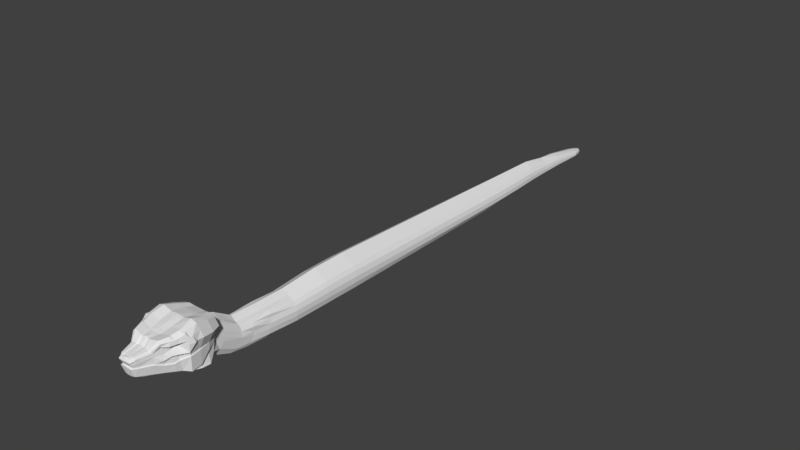 # Source: SnakeAttack.blend  (saved by Blender 2.77.0; exported with 4.5.12 LTS)
import bpy
from mathutils import Matrix  # noqa: F401  (used for matrix-valued properties, if any)

bpy.ops.wm.read_factory_settings(use_empty=True)
scene = bpy.context.scene
scene.name = 'Scene'

# ---- collections
col_collection_1 = bpy.data.collections.new('Collection 1'); scene.collection.children.link(col_collection_1)

# ---- materials (node trees are filled in below, after node groups)
mat_default = bpy.data.materials.new('Default')
mat_default.alpha_threshold = 0.0
mat_default.use_transparent_shadow = False
mat_default.roughness = 0.5

# ---- material node trees

# ---- world
world_world = bpy.data.worlds.new('World'); scene.world = world_world
world_world.color = (0.05088, 0.05088, 0.05088)
world_world.use_sun_shadow = False
world_world.sun_shadow_jitter_overblur = 0.0
world_world.cycles.sampling_method = 'MANUAL'

# ---- meshes
me_snake_01_lwo = bpy.data.meshes.new('snake_01.lwo')
me_snake_01_lwo.from_pydata([(0.076, -0.7064, 0.1889), (0.106, -0.7402, 0.1824), (0.076, -0.7121, 0.1659), (0.106, -0.7466, 0.1315), (0.124, -0.7151, 0.2729), (0.148, -0.7715, 0.2758), (0.106, -0.7342, 0.23), (0.126, -0.7847, 0.2158), (0.076, -0.6994, 0.2168), (-2.456e-07, 2.78, 0.01959), (0.02291, 2.763, 0.01966), (-2.461e-07, 2.785, 0.006689), (0.0245, 2.765, 0.006847), (-2.449e-07, 2.772, -0.005558), (0.02494, 2.754, -0.005357), (-2.361e-07, 2.671, -0.003667), (0.03097, 2.664, -0.003071), (6.054e-08, -0.7221, 0.3259), (6.579e-08, -0.7821, 0.3437), (0.03822, -0.7218, 0.3259), (0.04492, -0.7821, 0.3437), (0.04462, -0.7871, 0.09093), (7.13e-08, -0.8451, 0.1002), (6.623e-08, -0.7871, 0.09093), (0.04718, -0.8451, 0.1002), (0.134, -0.8451, 0.1002), (0.126, -0.7871, 0.09093), (7.243e-08, -0.8581, 0.3609), (0.04547, -0.8591, 0.3579), (7.864e-08, -0.9291, 0.3461), (0.0442, -0.9341, 0.3401), (8.061e-08, -0.9517, 0.3399), (0.04246, -0.9475, 0.3373), (0.1263, -0.7834, 0.3391), (0.1341, -0.8572, 0.3609), (0.1472, -0.8488, 0.3221), (0.1356, -0.7783, 0.3119), (0.1076, -0.725, 0.3218), (0.1135, -0.7214, 0.3042), (0.09024, -0.7861, 0.349), (0.06836, -0.7291, 0.3349), (0.09919, -0.8585, 0.3726), (0.1091, -0.9294, 0.352), (0.1064, -0.9435, 0.349), (0.07759, -0.6953, 0.2411), (-2.378e-07, 2.691, 0.04172), (0.02575, 2.69, 0.03607), (5.87e-08, -0.7011, 0.2922), (0.03469, -0.7032, 0.2752), (0.07728, -0.703, 0.2827), (0.1345, -0.8502, 0.2131), (0.1394, -0.8501, 0.2122), (0.16, -0.8406, 0.2844), (0.1266, -0.7882, 0.1762), (0.113, -0.7866, 0.1655), (0.1347, -0.8482, 0.1222), (0.1208, -0.8447, 0.1116), (0.1327, -0.9239, 0.3459), (0.1445, -0.9358, 0.3408), (0.1533, -0.9009, 0.3205), (0.1552, -0.9159, 0.3149), (0.1668, -0.8944, 0.2847), (0.1568, -0.878, 0.2847), (0.072, -0.6394, 0.1818), (0.076, -0.6464, 0.1539), (0.076, -0.6521, 0.1309), (0.078, -0.6846, 0.1025), (0.03462, -0.7251, 0.06393), (6.098e-08, -0.7271, 0.05593), (0.068, -0.7191, 0.07993), (0.06359, -0.6373, 0.2021), (5.346e-08, -0.6411, 0.2652), (0.03469, -0.6432, 0.2402), (0.05328, -0.647, 0.2277), (0.06841, -0.5307, 0.1237), (0.07454, -0.537, 0.09538), (0.07147, -0.5451, 0.07099), (0.06772, -0.5736, 0.04285), (5.083e-08, -0.6111, 0.01283), (0.03593, -0.6078, 0.01653), (0.05886, -0.6042, 0.02963), (0.06019, -0.5264, 0.1434), (0.02846, -0.5328, 0.1713), (4.398e-08, -0.5326, 0.197), (0.04846, -0.5345, 0.1648), (0.07454, -0.4505, 0.09194), (0.07867, -0.4486, 0.1209), (0.07433, -0.4546, 0.06658), (0.07043, -0.4783, 0.03434), (4.206e-08, -0.5107, -0.001184), (0.03737, -0.508, 0.00298), (0.06121, -0.5065, 0.01648), (0.06922, -0.4475, 0.141), (3.753e-08, -0.4589, 0.1933), (0.03273, -0.4581, 0.1676), (0.05573, -0.4588, 0.1609), (0.08572, -0.3455, 0.09194), (0.07867, -0.3336, 0.1209), (0.08548, -0.3546, 0.06158), (0.081, -0.3583, 0.02934), (2.982e-08, -0.3707, -0.001184), (0.04298, -0.368, 0.00298), (0.07039, -0.3605, 0.01448), (0.07891, -0.3325, 0.141), (2.687e-08, -0.337, 0.1907), (0.03731, -0.3345, 0.1655), (0.06354, -0.3331, 0.159), (0.04144, 2.688, 0.02647), (0.04619, 2.684, 0.01736), (0.04711, 2.673, 0.008704), (1.254e-08, -0.167, 0.1895), (0.03852, -0.166, 0.1629), (0.09327, -0.1671, 0.1182), (0.07992, -0.166, 0.1385), (1.202e-08, -0.1672, -0.00548), (0.04917, -0.1672, -0.001521), (0.1011, -0.1671, 0.05859), (0.1013, -0.1671, 0.0889), (0.0948, -0.1671, 0.02673), (-7.874e-09, 0.07298, 0.2076), (0.04293, 0.07297, 0.179), (0.08437, 0.07295, 0.1534), (0.09875, 0.07292, 0.1295), (0.05298, 0.07285, -0.001634), (-8.957e-09, 0.07285, -0.005883), (0.1074, 0.0729, 0.09708), (0.1073, 0.07289, 0.06367), (0.09896, 0.07288, 0.02816), (0.04451, 0.293, 0.1795), (-2.707e-08, 0.293, 0.2089), (0.08409, 0.2929, 0.1548), (0.09992, 0.2929, 0.13), (0.05451, 0.2929, -0.001977), (-2.819e-08, 0.2929, -0.006165), (0.1089, 0.2929, 0.09705), (0.1088, 0.2929, 0.0632), (0.09874, 0.2929, 0.02682), (-4.788e-08, 0.533, 0.1999), (0.04436, 0.533, 0.17), (0.0801, 0.5329, 0.1478), (0.09688, 0.5329, 0.1233), (0.05386, 0.5329, -0.002484), (-4.917e-08, 0.5329, -0.006374), (0.1057, 0.5329, 0.09151), (0.1058, 0.5329, 0.05899), (0.09417, 0.5329, 0.0236), (-7.408e-08, 0.833, 0.1886), (0.04416, 0.833, 0.1582), (0.07512, 0.833, 0.1389), (0.09309, 0.8329, 0.1148), (0.05306, 0.8329, -0.003117), (-7.54e-08, 0.8329, -0.006636), (0.1018, 0.8329, 0.08458), (0.102, 0.8329, 0.05374), (0.08844, 0.8329, 0.0196), (-9.702e-08, 1.093, 0.1788), (0.04399, 1.093, 0.1479), (0.07079, 1.093, 0.1313), (0.08979, 1.093, 0.1075), (0.05236, 1.093, -0.003666), (-9.813e-08, 1.093, -0.006862), (0.09844, 1.093, 0.07858), (0.09873, 1.093, 0.04917), (0.08346, 1.093, 0.01611), (-1.163e-07, 1.313, 0.1706), (0.04386, 1.313, 0.1392), (0.06713, 1.313, 0.1248), (0.087, 1.313, 0.1014), (0.05176, 1.313, -0.00413), (-1.174e-07, 1.313, -0.007054), (0.09558, 1.313, 0.07351), (0.09594, 1.313, 0.04531), (0.07923, 1.313, 0.01314), (-1.374e-07, 1.553, 0.1616), (0.0437, 1.553, 0.1298), (0.06313, 1.553, 0.1177), (0.08396, 1.553, 0.09461), (0.05111, 1.553, -0.004636), (-1.383e-07, 1.553, -0.007262), (0.09245, 1.553, 0.06798), (0.0929, 1.553, 0.0411), (0.0746, 1.553, 0.009918), (-1.55e-07, 1.753, 0.154), (0.0419, 1.753, 0.1219), (0.0575, 1.753, 0.1119), (0.07828, 1.753, 0.089), (0.0478, 1.754, -0.003288), (-1.558e-07, 1.753, -0.007436), (0.08639, 1.753, 0.06337), (0.08688, 1.753, 0.03759), (0.06547, 1.754, 0.008078), (-1.726e-07, 1.953, 0.1465), (0.03832, 1.953, 0.114), (0.04981, 1.953, 0.106), (0.06958, 1.953, 0.08338), (0.04339, 1.954, -0.003709), (-1.733e-07, 1.953, -0.00761), (0.07696, 1.953, 0.05876), (0.07746, 1.953, 0.03408), (0.05668, 1.954, 0.005448), (0.03354, 2.113, 0.1077), (-1.868e-07, 2.113, 0.1405), (0.04163, 2.113, 0.1013), (0.05945, 2.113, 0.0789), (0.03773, 2.114, -0.004046), (-1.873e-07, 2.113, -0.007749), (0.06589, 2.113, 0.05508), (0.06636, 2.113, 0.03127), (0.04733, 2.114, 0.003331), (-2.026e-07, 2.293, 0.1084), (0.02909, 2.293, 0.08819), (0.03418, 2.293, 0.08413), (0.05016, 2.293, 0.06463), (0.03249, 2.294, -0.004383), (-2.03e-07, 2.293, -0.007452), (0.05572, 2.293, 0.04444), (0.05616, 2.293, 0.02432), (0.03883, 2.294, 0.0003697), (-2.168e-07, 2.453, 0.08762), (0.02782, 2.453, 0.07772), (0.03103, 2.453, 0.07529), (0.04677, 2.453, 0.05718), (0.03095, 2.454, -0.004646), (-2.17e-07, 2.453, -0.007377), (0.05219, 2.453, 0.03874), (0.05257, 2.453, 0.0203), (0.0352, 2.454, -0.001768), (-0.0352, 2.454, -0.001768), (-0.03097, 2.664, -0.003071), (-0.03095, 2.454, -0.004646), (-0.106, -0.7402, 0.1824), (-0.076, -0.7121, 0.1659), (-0.106, -0.7466, 0.1315), (-0.076, -0.7064, 0.1889), (-0.148, -0.7715, 0.2758), (-0.106, -0.7342, 0.23), (-0.126, -0.7847, 0.2158), (-0.124, -0.7151, 0.2729), (-0.076, -0.6994, 0.2168), (-0.02291, 2.763, 0.01966), (-0.0245, 2.765, 0.006847), (-0.02494, 2.754, -0.005357), (-0.03097, 2.664, -0.003071), (-0.03822, -0.7218, 0.3259), (-0.04492, -0.7821, 0.3437), (-0.04718, -0.8451, 0.1002), (-0.04462, -0.7871, 0.09093), (-0.126, -0.7871, 0.09093), (-0.134, -0.8451, 0.1002), (-0.04547, -0.8591, 0.3579), (-0.0442, -0.9341, 0.3401), (-0.04246, -0.9475, 0.3373), (-0.1472, -0.8488, 0.3221), (-0.1263, -0.7834, 0.3391), (-0.1356, -0.7783, 0.3119), (-0.1341, -0.8572, 0.3609), (-0.1076, -0.725, 0.3218), (-0.1135, -0.7214, 0.3042), (-0.09024, -0.7861, 0.349), (-0.06836, -0.7291, 0.3349), (-0.09919, -0.8585, 0.3726), (-0.1091, -0.9294, 0.352), (-0.1064, -0.9435, 0.349), (-0.07759, -0.6953, 0.2411), (-0.02575, 2.69, 0.03607), (-0.03469, -0.7032, 0.2752), (-0.07728, -0.703, 0.2827), (-0.1345, -0.8502, 0.2131), (-0.1394, -0.8501, 0.2122), (-0.16, -0.8406, 0.2844), (-0.1266, -0.7882, 0.1762), (-0.113, -0.7866, 0.1655), (-0.1347, -0.8482, 0.1222), (-0.1208, -0.8447, 0.1116), (-0.1327, -0.9239, 0.3459), (-0.1445, -0.9358, 0.3408), (-0.1533, -0.9009, 0.3205), (-0.1552, -0.9159, 0.3149), (-0.1668, -0.8944, 0.2847), (-0.1568, -0.878, 0.2847), (-0.072, -0.6394, 0.1818), (-0.076, -0.6464, 0.1539), (-0.076, -0.6521, 0.1309), (-0.078, -0.6846, 0.1025), (-0.03462, -0.7251, 0.06393), (-0.068, -0.7191, 0.07993), (-0.06359, -0.6373, 0.2021), (-0.03469, -0.6432, 0.2402), (-0.05328, -0.647, 0.2277), (-0.06841, -0.5307, 0.1237), (-0.07454, -0.537, 0.09538), (-0.07147, -0.5451, 0.07099), (-0.06772, -0.5736, 0.04285), (-0.03593, -0.6078, 0.01653), (-0.05886, -0.6042, 0.02963), (-0.06019, -0.5264, 0.1434), (-0.02846, -0.5328, 0.1713), (-0.04846, -0.5345, 0.1648), (-0.07867, -0.4486, 0.1209), (-0.07454, -0.4505, 0.09194), (-0.07433, -0.4546, 0.06658), (-0.07043, -0.4783, 0.03434), (-0.03737, -0.508, 0.00298), (-0.06121, -0.5065, 0.01648), (-0.06922, -0.4475, 0.141), (-0.03273, -0.4581, 0.1676), (-0.05573, -0.4588, 0.1609), (-0.07867, -0.3336, 0.1209), (-0.08572, -0.3455, 0.09194), (-0.08548, -0.3546, 0.06158), (-0.081, -0.3583, 0.02934), (-0.04298, -0.368, 0.00298), (-0.07039, -0.3605, 0.01448), (-0.07891, -0.3325, 0.141), (-0.03731, -0.3345, 0.1655), (-0.06354, -0.3331, 0.159), (-0.04144, 2.688, 0.02647), (-0.04619, 2.684, 0.01736), (-0.04711, 2.673, 0.008704), (1.149e-08, -0.167, 0.1895), (-0.03852, -0.166, 0.1629), (-0.09327, -0.1671, 0.1182), (-0.07992, -0.166, 0.1385), (-0.04917, -0.1672, -0.001521), (-0.1011, -0.1671, 0.05859), (-0.1013, -0.1671, 0.0889), (-0.0948, -0.1671, 0.02673), (-1.006e-08, 0.07298, 0.2076), (-0.04293, 0.07297, 0.179), (-0.08437, 0.07295, 0.1534), (-0.09875, 0.07292, 0.1295), (-0.05298, 0.07285, -0.001634), (-0.1073, 0.07289, 0.06367), (-0.1074, 0.0729, 0.09708), (-0.09896, 0.07288, 0.02816), (-2.933e-08, 0.293, 0.2089), (-0.04451, 0.293, 0.1795), (-0.08409, 0.2929, 0.1548), (-0.09992, 0.2929, 0.13), (-0.05451, 0.2929, -0.001977), (-0.1089, 0.2929, 0.09705), (-0.1088, 0.2929, 0.0632), (-0.09874, 0.2929, 0.02682), (-0.04436, 0.533, 0.17), (-5.049e-08, 0.533, 0.1999), (-0.0801, 0.5329, 0.1478), (-0.09688, 0.5329, 0.1233), (-0.05386, 0.5329, -0.002484), (-0.1057, 0.5329, 0.09151), (-0.1058, 0.5329, 0.05899), (-0.09417, 0.5329, 0.0236), (-0.04416, 0.833, 0.1582), (-7.675e-08, 0.833, 0.1886), (-0.07512, 0.833, 0.1389), (-0.09309, 0.8329, 0.1148), (-0.05306, 0.8329, -0.003117), (-0.1018, 0.8329, 0.08458), (-0.102, 0.8329, 0.05374), (-0.08844, 0.8329, 0.0196), (-0.04399, 1.093, 0.1479), (-9.926e-08, 1.093, 0.1788), (-0.07079, 1.093, 0.1313), (-0.08979, 1.093, 0.1075), (-0.05236, 1.093, -0.003666), (-0.09844, 1.093, 0.07858), (-0.09873, 1.093, 0.04917), (-0.08346, 1.093, 0.01611), (-0.04386, 1.313, 0.1392), (-1.184e-07, 1.313, 0.1706), (-0.06713, 1.313, 0.1248), (-0.087, 1.313, 0.1014), (-0.05176, 1.313, -0.00413), (-0.09558, 1.313, 0.07351), (-0.09594, 1.313, 0.04531), (-0.07923, 1.313, 0.01314), (-0.0437, 1.553, 0.1298), (-1.393e-07, 1.553, 0.1616), (-0.06314, 1.553, 0.1177), (-0.08396, 1.553, 0.09461), (-0.05111, 1.553, -0.004636), (-0.09245, 1.553, 0.06798), (-0.0929, 1.553, 0.0411), (-0.0746, 1.553, 0.009918), (-0.0419, 1.753, 0.1219), (-1.567e-07, 1.753, 0.154), (-0.0575, 1.753, 0.1119), (-0.07828, 1.753, 0.089), (-0.0478, 1.754, -0.003288), (-0.08639, 1.753, 0.06337), (-0.08688, 1.753, 0.03759), (-0.06547, 1.754, 0.008078), (-0.03832, 1.953, 0.114), (-1.74e-07, 1.953, 0.1465), (-0.04981, 1.953, 0.106), (-0.06958, 1.953, 0.08338), (-0.04339, 1.954, -0.003709), (-0.07696, 1.953, 0.05876), (-0.07746, 1.953, 0.03408), (-0.05668, 1.954, 0.005448), (-1.879e-07, 2.113, 0.1405), (-0.03354, 2.113, 0.1077), (-0.04163, 2.113, 0.1013), (-0.05946, 2.113, 0.0789), (-0.03773, 2.114, -0.004046), (-0.06589, 2.113, 0.05508), (-0.06636, 2.113, 0.03127), (-0.04733, 2.114, 0.003331), (-0.02909, 2.293, 0.08819), (-2.035e-07, 2.293, 0.1084), (-0.03418, 2.293, 0.08413), (-0.05016, 2.293, 0.06463), (-0.03249, 2.294, -0.004383), (-0.05572, 2.293, 0.04444), (-0.05616, 2.293, 0.02432), (-0.03883, 2.294, 0.0003697), (-0.02782, 2.453, 0.07772), (-2.173e-07, 2.453, 0.08762), (-0.03103, 2.453, 0.07529), (-0.04677, 2.453, 0.05718), (-0.03095, 2.454, -0.004646), (-0.05257, 2.453, 0.0203), (-0.05219, 2.453, 0.03874), (-0.0352, 2.454, -0.001768), (0.03097, 2.664, -0.003071), (0.0352, 2.454, -0.001768), (0.03095, 2.454, -0.004646), (0.08438, -1.042, 0.2933), (0.07376, -1.074, 0.2763), (0.08872, -1.033, 0.254), (0.07428, -1.075, 0.2536), (0.09714, -1.001, 0.2645), (0.1026, -0.9975, 0.2937), (0.0482, -1.16, 0.2626), (0.04874, -1.157, 0.2465), (0.03632, -1.18, 0.2425), (0.03565, -1.188, 0.2567), (7.715e-08, -0.9121, 0.1109), (0.0492, -0.9161, 0.1109), (8.023e-08, -0.9474, 0.1218), (0.04711, -0.9514, 0.1218), (8.284e-08, -0.9771, 0.1309), (0.04735, -0.9771, 0.1309), (0.03646, -1.028, 0.1418), (8.71e-08, -1.026, 0.1418), (0.03597, -0.9984, 0.3267), (8.502e-08, -1.002, 0.3259), (0.02194, -1.053, 0.3216), (8.898e-08, -1.047, 0.3307), (0.02771, -1.07, 0.1509), (9.114e-08, -1.072, 0.1509), (9.218e-08, -1.084, 0.2943), (0.0234, -1.085, 0.2917), (0.01592, -1.12, 0.1476), (9.533e-08, -1.12, 0.1474), (9.894e-08, -1.161, 0.2787), (0.02402, -1.161, 0.2798), (0.02457, -1.181, 0.2424), (0.02355, -1.188, 0.2567), (1.007e-07, -1.181, 0.2423), (1.013e-07, -1.189, 0.2566), (0.0687, -1.091, 0.2842), (0.05085, -1.162, 0.274), (0.05082, -1.163, 0.2668), (0.07732, -1.078, 0.2793), (0.1163, -1.007, 0.321), (0.09761, -1.05, 0.3207), (0.09277, -1.048, 0.3026), (0.1166, -1.015, 0.2966), (0.03444, -1.179, 0.2705), (0.0367, -1.189, 0.2621), (0.08349, -1.047, 0.3346), (0.1006, -1.001, 0.3398), (0.04682, -1.006, 0.33), (0.03439, -1.054, 0.3254), (0.06022, -1.09, 0.293), (0.03341, -1.088, 0.2954), (0.04293, -1.161, 0.2814), (0.02752, -1.163, 0.2823), (0.02197, -1.166, 0.2768), (9.971e-08, -1.17, 0.2768), (0.03178, -1.173, 0.2762), (0.025, -1.173, 0.2766), (0.02453, -1.181, 0.2714), (1.007e-07, -1.181, 0.2756), (1.015e-07, -1.191, 0.2624), (0.02328, -1.19, 0.2624), (1.002e-07, -1.176, 0.279), (0.04668, -1.146, 0.2204), (0.07325, -1.076, 0.2139), (0.0359, -1.171, 0.2246), (9.99e-08, -1.172, 0.2279), (0.0248, -1.172, 0.2272), (0.04807, -1.157, 0.2196), (0.07627, -1.085, 0.2134), (0.09021, -1.038, 0.1938), (0.08709, -1.029, 0.1949), (0.03507, -1.184, 0.2234), (0.1145, -0.9584, 0.1932), (0.1041, -0.9817, 0.1856), (0.1081, -0.9868, 0.1845), (0.11, -0.9551, 0.1942), (0.1382, -0.914, 0.2073), (0.1436, -0.916, 0.2063), (1.01e-07, -1.185, 0.2268), (0.02379, -1.184, 0.2262), (0.09845, -0.9845, 0.3401), (0.1236, -0.9874, 0.3211), (0.1223, -0.9961, 0.2979), (0.1284, -0.9069, 0.1131), (0.1046, -0.9451, 0.1209), (0.09838, -0.9757, 0.1305), (0.08052, -1.024, 0.1413), (0.06454, -1.07, 0.1506), (0.04709, -1.119, 0.158), (0.01708, -1.167, 0.1694), (9.963e-08, -1.169, 0.1703), (0.02986, -1.158, 0.1673), (0.05329, -1.12, 0.1662), (0.07079, -1.071, 0.1566), (0.08703, -1.025, 0.1474), (0.03743, -1.163, 0.1739), (0.1051, -0.976, 0.1365), (0.1112, -0.9464, 0.1274), (0.1388, -0.912, 0.1167), (1.002e-07, -1.175, 0.1785), (0.02279, -1.172, 0.1769), (0.106, -0.9598, 0.281), (0.1332, -0.9619, 0.3279), (0.1038, -0.9567, 0.3461), (0.04014, -0.9653, 0.3337), (8.203e-08, -0.968, 0.3354), (0.131, -0.9718, 0.2985), (0.09573, -1.038, 0.2223), (0.08787, -1.032, 0.2093), (0.1307, -0.9618, 0.2364), (0.1113, -0.9966, 0.2357), (0.156, -0.927, 0.2846), (0.1521, -0.9254, 0.2363), (0.1523, -0.9298, 0.3025), (0.1423, -0.9139, 0.2254), (0.108, -0.9572, 0.2307), (0.1006, -0.9907, 0.2241), (-0.07376, -1.074, 0.2763), (-0.08438, -1.042, 0.2933), (-0.08872, -1.033, 0.254), (-0.07427, -1.075, 0.2536), (-0.09714, -1.001, 0.2645), (-0.1026, -0.9975, 0.2937), (-0.0482, -1.16, 0.2626), (-0.04874, -1.157, 0.2465), (-0.03565, -1.188, 0.2567), (-0.03632, -1.18, 0.2425), (-0.0492, -0.9161, 0.1109), (-0.04711, -0.9514, 0.1218), (-0.04735, -0.9771, 0.1309), (-0.03646, -1.028, 0.1418), (-0.02194, -1.053, 0.3216), (-0.03597, -0.9984, 0.3267), (-0.02771, -1.07, 0.1509), (-0.0234, -1.085, 0.2917), (-0.01592, -1.12, 0.1476), (-0.02402, -1.161, 0.2798), (-0.02355, -1.188, 0.2567), (-0.02457, -1.181, 0.2424), (-0.0687, -1.091, 0.2842), (-0.07732, -1.078, 0.2793), (-0.05082, -1.163, 0.2668), (-0.05085, -1.162, 0.274), (-0.09761, -1.05, 0.3207), (-0.1163, -1.007, 0.321), (-0.09277, -1.048, 0.3026), (-0.1166, -1.015, 0.2966), (-0.03444, -1.179, 0.2705), (-0.0367, -1.189, 0.2621), (-0.04682, -1.006, 0.33), (-0.08349, -1.047, 0.3346), (-0.03439, -1.054, 0.3254), (-0.1006, -1.001, 0.3398), (-0.03341, -1.088, 0.2954), (-0.06022, -1.09, 0.293), (-0.02752, -1.163, 0.2823), (-0.04293, -1.161, 0.2814), (-0.02197, -1.166, 0.2768), (-0.025, -1.173, 0.2766), (-0.03178, -1.173, 0.2762), (-0.02453, -1.181, 0.2714), (-0.02328, -1.19, 0.2624), (-0.04668, -1.146, 0.2204), (-0.07325, -1.076, 0.2139), (-0.0359, -1.171, 0.2246), (-0.0248, -1.172, 0.2272), (-0.04807, -1.157, 0.2196), (-0.07627, -1.085, 0.2134), (-0.09021, -1.038, 0.1938), (-0.08709, -1.029, 0.1949), (-0.03507, -1.184, 0.2234), (-0.1041, -0.9817, 0.1856), (-0.1145, -0.9584, 0.1932), (-0.1081, -0.9868, 0.1845), (-0.11, -0.9551, 0.1942), (-0.1382, -0.914, 0.2073), (-0.1436, -0.916, 0.2063), (-0.02379, -1.184, 0.2262), (-0.09845, -0.9845, 0.3401), (-0.1236, -0.9874, 0.3211), (-0.1223, -0.9961, 0.2979), (-0.1284, -0.9069, 0.1131), (-0.1046, -0.9451, 0.1209), (-0.09838, -0.9757, 0.1305), (-0.08052, -1.024, 0.1413), (-0.06454, -1.07, 0.1506), (-0.04709, -1.119, 0.158), (-0.01708, -1.167, 0.1694), (-0.02986, -1.158, 0.1673), (-0.05329, -1.12, 0.1662), (-0.07079, -1.071, 0.1566), (-0.08703, -1.025, 0.1474), (-0.03743, -1.163, 0.1739), (-0.1051, -0.976, 0.1365), (-0.1112, -0.9464, 0.1274), (-0.1388, -0.912, 0.1167), (-0.02279, -1.172, 0.1769), (-0.106, -0.9598, 0.281), (-0.1038, -0.9567, 0.3461), (-0.1332, -0.9619, 0.3279), (-0.04014, -0.9653, 0.3337), (-0.131, -0.9718, 0.2985), (-0.09573, -1.038, 0.2223), (-0.08787, -1.032, 0.2093), (-0.1307, -0.9618, 0.2364), (-0.1113, -0.9966, 0.2357), (-0.156, -0.927, 0.2846), (-0.1521, -0.9254, 0.2363), (-0.1523, -0.9298, 0.3025), (-0.108, -0.9572, 0.2307), (-0.1423, -0.9139, 0.2254), (-0.1006, -0.9907, 0.2241), (0.1666, -0.8946, 0.285), (-0.1666, -0.8946, 0.285)], [], [(0, 1, 2), (2, 1, 3), (4, 5, 6), (6, 5, 7), (0, 6, 1), (8, 6, 0), (9, 10, 11), (10, 12, 11), (11, 12, 13), (12, 14, 13), (14, 15, 13), (16, 15, 14), (17, 18, 19), (18, 20, 19), (21, 22, 23), (24, 22, 21), (25, 24, 26), (26, 24, 21), (27, 28, 20), (27, 20, 18), (28, 27, 29), (28, 29, 30), (29, 31, 32), (30, 29, 32), (33, 34, 35), (33, 35, 36), (37, 36, 38), (37, 33, 36), (20, 39, 40), (20, 40, 19), (28, 41, 39), (28, 39, 20), (42, 41, 30), (41, 28, 30), (43, 30, 32), (43, 42, 30), (41, 34, 33), (39, 41, 33), (39, 33, 37), (40, 39, 37), (44, 4, 6), (44, 6, 8), (45, 10, 9), (45, 46, 10), (47, 19, 48), (17, 19, 47), (40, 37, 49), (37, 38, 49), (19, 40, 49), (19, 49, 48), (7, 50, 51), (5, 52, 7), (7, 52, 50), (1, 53, 54), (1, 54, 3), (3, 54, 26), (1, 7, 53), (6, 7, 1), (7, 51, 53), (53, 51, 55), (54, 55, 56), (54, 53, 55), (41, 42, 57), (34, 41, 57), (57, 43, 58), (42, 43, 57), (35, 34, 59), (34, 57, 59), (59, 57, 60), (57, 58, 60), (59, 60, 61), (62, 59, 61), (35, 59, 62), (35, 62, 52), (36, 35, 52), (36, 52, 5), (38, 36, 5), (38, 5, 4), (49, 38, 4), (49, 4, 44), (63, 0, 64), (8, 0, 63), (64, 2, 65), (0, 2, 64), (2, 3, 66), (65, 2, 66), (67, 23, 68), (21, 23, 67), (69, 21, 67), (26, 21, 69), (3, 26, 69), (66, 3, 69), (70, 8, 63), (44, 8, 70), (71, 47, 72), (47, 48, 72), (73, 44, 70), (49, 44, 73), (72, 48, 73), (48, 49, 73), (74, 64, 75), (63, 64, 74), (75, 65, 76), (64, 65, 75), (65, 66, 77), (76, 65, 77), (67, 68, 78), (79, 67, 78), (69, 67, 79), (80, 69, 79), (66, 69, 80), (77, 66, 80), (81, 63, 74), (70, 63, 81), (71, 72, 82), (83, 71, 82), (84, 70, 81), (73, 70, 84), (72, 73, 84), (82, 72, 84), (74, 75, 85), (86, 74, 85), (75, 76, 87), (85, 75, 87), (76, 77, 88), (87, 76, 88), (79, 78, 89), (90, 79, 89), (80, 79, 90), (91, 80, 90), (77, 80, 91), (88, 77, 91), (81, 74, 86), (92, 81, 86), (93, 82, 94), (93, 83, 82), (95, 81, 92), (95, 84, 81), (94, 84, 95), (94, 82, 84), (86, 85, 96), (97, 86, 96), (85, 87, 98), (96, 85, 98), (87, 88, 99), (98, 87, 99), (90, 89, 100), (101, 90, 100), (91, 90, 101), (102, 91, 101), (88, 91, 102), (99, 88, 102), (92, 86, 97), (103, 92, 97), (104, 94, 105), (104, 93, 94), (106, 92, 103), (106, 95, 92), (105, 95, 106), (105, 94, 95), (46, 107, 10), (10, 107, 12), (107, 108, 12), (12, 108, 14), (108, 109, 14), (109, 16, 14), (110, 105, 111), (110, 104, 105), (111, 105, 106), (103, 97, 112), (113, 103, 112), (101, 100, 114), (115, 101, 114), (96, 98, 116), (117, 96, 116), (98, 99, 118), (116, 98, 118), (97, 96, 117), (112, 97, 117), (119, 110, 111), (120, 119, 111), (120, 111, 113), (121, 120, 113), (121, 113, 122), (122, 113, 112), (123, 115, 124), (115, 114, 124), (125, 117, 126), (126, 117, 116), (126, 116, 127), (127, 116, 118), (122, 112, 125), (125, 112, 117), (128, 129, 120), (129, 119, 120), (128, 120, 121), (130, 128, 121), (130, 121, 131), (131, 121, 122), (132, 123, 133), (123, 124, 133), (134, 125, 126), (134, 126, 135), (135, 126, 127), (135, 127, 136), (131, 122, 134), (122, 125, 134), (137, 129, 138), (129, 128, 138), (128, 130, 139), (138, 128, 139), (139, 130, 131), (139, 131, 140), (141, 132, 133), (141, 133, 142), (143, 134, 135), (143, 135, 144), (144, 135, 136), (144, 136, 145), (140, 131, 134), (140, 134, 143), (146, 137, 147), (137, 138, 147), (138, 139, 148), (147, 138, 148), (148, 139, 140), (148, 140, 149), (150, 141, 142), (150, 142, 151), (152, 143, 144), (152, 144, 153), (153, 144, 145), (153, 145, 154), (149, 140, 143), (149, 143, 152), (155, 146, 156), (146, 147, 156), (156, 147, 157), (147, 148, 157), (157, 148, 149), (157, 149, 158), (159, 150, 151), (159, 151, 160), (161, 152, 153), (161, 153, 162), (162, 153, 154), (162, 154, 163), (158, 149, 152), (158, 152, 161), (164, 155, 165), (155, 156, 165), (156, 157, 166), (165, 156, 166), (166, 157, 158), (166, 158, 167), (168, 159, 160), (168, 160, 169), (170, 161, 162), (170, 162, 171), (171, 162, 163), (171, 163, 172), (167, 158, 161), (167, 161, 170), (173, 164, 174), (164, 165, 174), (165, 166, 175), (174, 165, 175), (175, 166, 167), (175, 167, 176), (177, 168, 169), (177, 169, 178), (179, 170, 171), (179, 171, 180), (180, 171, 172), (180, 172, 181), (176, 167, 170), (176, 170, 179), (182, 173, 183), (173, 174, 183), (174, 175, 184), (183, 174, 184), (184, 175, 176), (184, 176, 185), (186, 177, 187), (177, 178, 187), (188, 179, 180), (188, 180, 189), (189, 180, 181), (189, 181, 190), (185, 176, 179), (185, 179, 188), (191, 182, 192), (182, 183, 192), (183, 184, 193), (192, 183, 193), (193, 184, 185), (193, 185, 194), (195, 186, 196), (186, 187, 196), (197, 188, 189), (197, 189, 198), (198, 189, 190), (198, 190, 199), (194, 185, 188), (194, 188, 197), (191, 192, 200), (201, 191, 200), (192, 193, 202), (200, 192, 202), (202, 193, 194), (202, 194, 203), (204, 195, 205), (195, 196, 205), (206, 197, 198), (206, 198, 207), (207, 198, 199), (207, 199, 208), (203, 194, 197), (203, 197, 206), (209, 201, 210), (201, 200, 210), (200, 202, 211), (210, 200, 211), (211, 202, 203), (211, 203, 212), (213, 204, 214), (214, 204, 205), (215, 206, 207), (215, 207, 216), (216, 208, 217), (216, 207, 208), (212, 203, 206), (212, 206, 215), (45, 218, 46), (218, 219, 46), (218, 209, 219), (209, 210, 219), (210, 211, 220), (219, 210, 220), (219, 220, 46), (46, 220, 107), (220, 221, 107), (220, 211, 212), (220, 212, 221), (16, 222, 223), (15, 16, 223), (222, 213, 223), (223, 213, 214), (108, 224, 109), (224, 225, 109), (224, 215, 216), (224, 216, 225), (109, 225, 16), (225, 226, 16), (225, 216, 217), (225, 217, 226), (107, 221, 108), (221, 224, 108), (221, 212, 215), (221, 215, 224), (111, 106, 113), (106, 103, 113), (118, 115, 123), (127, 118, 123), (127, 123, 132), (136, 127, 132), (145, 132, 141), (145, 136, 132), (154, 141, 150), (154, 145, 141), (163, 150, 159), (163, 154, 150), (172, 159, 168), (172, 163, 159), (181, 168, 177), (181, 172, 168), (186, 190, 177), (190, 181, 177), (199, 186, 195), (199, 190, 186), (208, 195, 204), (208, 199, 195), (217, 204, 213), (217, 208, 204), (226, 213, 222), (226, 217, 213), (16, 226, 222), (227, 228, 229), (230, 231, 232), (230, 233, 231), (234, 235, 236), (234, 237, 235), (235, 238, 233), (235, 233, 230), (239, 9, 11), (240, 239, 11), (240, 11, 13), (241, 240, 13), (15, 241, 13), (15, 242, 241), (18, 17, 243), (244, 18, 243), (22, 245, 246), (22, 246, 23), (245, 247, 246), (245, 248, 247), (244, 27, 18), (249, 27, 244), (27, 249, 29), (29, 249, 250), (29, 250, 251), (31, 29, 251), (252, 253, 254), (255, 253, 252), (254, 256, 257), (253, 256, 254), (258, 244, 259), (259, 244, 243), (260, 249, 258), (258, 249, 244), (260, 261, 250), (249, 260, 250), (261, 262, 250), (250, 262, 251), (255, 260, 253), (260, 258, 253), (253, 258, 256), (258, 259, 256), (237, 263, 235), (235, 263, 238), (264, 45, 239), (239, 45, 9), (243, 17, 47), (243, 47, 265), (256, 259, 266), (257, 256, 266), (259, 243, 266), (266, 243, 265), (267, 236, 268), (269, 236, 267), (269, 234, 236), (270, 230, 271), (271, 232, 247), (271, 230, 232), (236, 235, 230), (236, 230, 270), (268, 236, 270), (268, 270, 272), (270, 271, 272), (272, 271, 273), (260, 255, 274), (261, 260, 274), (262, 274, 275), (262, 261, 274), (255, 252, 276), (274, 255, 276), (274, 276, 277), (275, 274, 277), (277, 276, 278), (276, 279, 278), (276, 252, 279), (279, 252, 269), (269, 254, 234), (252, 254, 269), (254, 257, 234), (234, 257, 237), (257, 266, 237), (237, 266, 263), (233, 280, 281), (233, 238, 280), (231, 281, 282), (231, 233, 281), (231, 282, 283), (232, 231, 283), (23, 284, 68), (23, 246, 284), (246, 285, 284), (246, 247, 285), (232, 283, 285), (247, 232, 285), (238, 286, 280), (238, 263, 286), (47, 71, 287), (265, 47, 287), (263, 288, 286), (263, 266, 288), (265, 287, 288), (266, 265, 288), (281, 289, 290), (281, 280, 289), (282, 290, 291), (282, 281, 290), (282, 291, 292), (283, 282, 292), (284, 293, 78), (68, 284, 78), (285, 294, 293), (284, 285, 293), (283, 292, 294), (285, 283, 294), (280, 295, 289), (280, 286, 295), (71, 83, 296), (287, 71, 296), (286, 297, 295), (286, 288, 297), (287, 296, 297), (288, 287, 297), (289, 298, 299), (290, 289, 299), (290, 299, 300), (291, 290, 300), (291, 300, 301), (292, 291, 301), (293, 302, 89), (78, 293, 89), (294, 303, 302), (293, 294, 302), (292, 301, 303), (294, 292, 303), (295, 304, 298), (289, 295, 298), (296, 93, 305), (83, 93, 296), (295, 306, 304), (297, 306, 295), (297, 305, 306), (296, 305, 297), (298, 307, 308), (299, 298, 308), (299, 308, 309), (300, 299, 309), (300, 309, 310), (301, 300, 310), (302, 311, 100), (89, 302, 100), (303, 312, 311), (302, 303, 311), (301, 310, 312), (303, 301, 312), (304, 313, 307), (298, 304, 307), (305, 104, 314), (93, 104, 305), (304, 315, 313), (306, 315, 304), (306, 314, 315), (305, 314, 306), (316, 264, 239), (317, 316, 240), (316, 239, 240), (318, 317, 241), (317, 240, 241), (242, 318, 241), (104, 319, 314), (314, 319, 320), (314, 320, 315), (307, 313, 321), (313, 322, 321), (100, 311, 114), (311, 323, 114), (309, 308, 324), (308, 325, 324), (310, 309, 326), (309, 324, 326), (308, 307, 325), (307, 321, 325), (319, 327, 320), (327, 328, 320), (328, 329, 322), (320, 328, 322), (322, 330, 321), (322, 329, 330), (114, 323, 124), (323, 331, 124), (325, 332, 324), (325, 333, 332), (324, 334, 326), (324, 332, 334), (321, 333, 325), (321, 330, 333), (327, 335, 328), (335, 336, 328), (336, 337, 329), (328, 336, 329), (329, 338, 330), (329, 337, 338), (124, 331, 133), (331, 339, 133), (333, 340, 332), (332, 340, 341), (332, 341, 334), (334, 341, 342), (333, 330, 340), (330, 338, 340), (336, 335, 343), (335, 344, 343), (337, 336, 345), (336, 343, 345), (337, 345, 338), (338, 345, 346), (339, 347, 133), (133, 347, 142), (340, 348, 341), (341, 348, 349), (341, 349, 342), (342, 349, 350), (338, 346, 340), (340, 346, 348), (343, 344, 351), (344, 352, 351), (345, 343, 353), (343, 351, 353), (345, 353, 346), (346, 353, 354), (347, 355, 142), (142, 355, 151), (348, 356, 349), (349, 356, 357), (349, 357, 350), (350, 357, 358), (346, 354, 348), (348, 354, 356), (351, 352, 359), (352, 360, 359), (353, 351, 361), (351, 359, 361), (353, 361, 354), (354, 361, 362), (355, 363, 151), (151, 363, 160), (356, 364, 357), (357, 364, 365), (357, 365, 358), (358, 365, 366), (354, 362, 356), (356, 362, 364), (359, 360, 367), (360, 368, 367), (361, 359, 369), (359, 367, 369), (361, 369, 362), (362, 369, 370), (363, 371, 160), (160, 371, 169), (364, 372, 365), (365, 372, 373), (365, 373, 366), (366, 373, 374), (362, 370, 364), (364, 370, 372), (367, 368, 375), (368, 376, 375), (369, 367, 377), (367, 375, 377), (369, 377, 370), (370, 377, 378), (371, 379, 169), (169, 379, 178), (372, 380, 373), (373, 380, 381), (373, 381, 374), (374, 381, 382), (370, 378, 372), (372, 378, 380), (375, 376, 383), (376, 384, 383), (377, 375, 385), (375, 383, 385), (377, 385, 378), (378, 385, 386), (178, 379, 187), (379, 387, 187), (380, 388, 381), (381, 388, 389), (381, 389, 382), (382, 389, 390), (378, 386, 380), (380, 386, 388), (383, 384, 391), (384, 392, 391), (385, 383, 393), (383, 391, 393), (385, 393, 386), (386, 393, 394), (187, 387, 196), (387, 395, 196), (388, 396, 389), (389, 396, 397), (389, 397, 390), (390, 397, 398), (386, 394, 388), (388, 394, 396), (392, 399, 400), (391, 392, 400), (393, 391, 401), (391, 400, 401), (393, 401, 394), (394, 401, 402), (196, 395, 205), (395, 403, 205), (396, 404, 397), (397, 404, 405), (397, 405, 398), (398, 405, 406), (394, 402, 396), (396, 402, 404), (400, 399, 407), (399, 408, 407), (401, 400, 409), (400, 407, 409), (401, 409, 402), (402, 409, 410), (403, 214, 205), (403, 411, 214), (404, 412, 405), (405, 412, 413), (405, 413, 406), (406, 413, 414), (402, 410, 404), (404, 410, 412), (415, 416, 264), (416, 45, 264), (407, 408, 415), (408, 416, 415), (409, 407, 417), (407, 415, 417), (417, 415, 264), (418, 417, 316), (417, 264, 316), (409, 417, 410), (410, 417, 418), (242, 15, 223), (419, 242, 223), (411, 223, 214), (411, 419, 223), (420, 421, 318), (421, 317, 318), (413, 421, 420), (412, 421, 413), (422, 420, 242), (420, 318, 242), (413, 420, 414), (414, 420, 422), (421, 418, 317), (418, 316, 317), (410, 418, 412), (412, 418, 421), (315, 320, 322), (313, 315, 322), (326, 334, 331), (323, 326, 331), (334, 342, 339), (331, 334, 339), (339, 350, 347), (342, 350, 339), (347, 358, 355), (350, 358, 347), (355, 366, 363), (358, 366, 355), (363, 374, 371), (366, 374, 363), (371, 382, 379), (374, 382, 371), (390, 387, 379), (382, 390, 379), (387, 398, 395), (390, 398, 387), (395, 406, 403), (398, 406, 395), (403, 414, 411), (406, 414, 403), (411, 422, 419), (414, 422, 411), (422, 242, 419), (423, 424, 425), (54, 56, 26), (56, 25, 26), (52, 62, 50), (118, 99, 115), (102, 101, 115), (99, 102, 115), (248, 273, 247), (273, 271, 247), (279, 269, 267), (310, 326, 323), (312, 310, 323), (311, 312, 323), (426, 427, 428), (428, 427, 429), (430, 426, 428), (431, 426, 430), (429, 432, 433), (427, 432, 429), (433, 432, 434), (432, 435, 434), (24, 436, 22), (437, 436, 24), (437, 438, 436), (439, 438, 437), (439, 440, 438), (441, 440, 439), (441, 442, 440), (442, 443, 440), (444, 445, 446), (445, 447, 446), (442, 448, 443), (448, 449, 443), (446, 447, 450), (446, 450, 451), (449, 452, 453), (449, 448, 452), (451, 450, 454), (455, 451, 454), (456, 457, 458), (457, 459, 458), (435, 457, 456), (434, 435, 456), (460, 461, 462), (463, 460, 462), (464, 465, 466), (464, 466, 467), (465, 460, 463), (466, 465, 463), (461, 468, 462), (462, 468, 469), (470, 471, 472), (470, 472, 473), (470, 473, 474), (473, 475, 474), (474, 475, 476), (475, 477, 476), (455, 454, 478), (454, 479, 478), (476, 477, 480), (477, 481, 480), (482, 483, 484), (482, 484, 485), (482, 485, 469), (468, 482, 469), (474, 476, 461), (460, 474, 461), (471, 470, 465), (464, 471, 465), (465, 474, 460), (465, 470, 474), (476, 480, 468), (461, 476, 468), (481, 486, 482), (486, 483, 482), (480, 482, 468), (480, 481, 482), (429, 433, 487), (429, 487, 488), (433, 489, 487), (433, 434, 489), (456, 490, 491), (456, 458, 490), (434, 456, 491), (434, 491, 489), (487, 492, 493), (488, 487, 493), (488, 493, 494), (495, 488, 494), (489, 496, 492), (487, 489, 492), (497, 498, 499), (497, 500, 498), (495, 494, 499), (498, 495, 499), (51, 50, 501), (51, 501, 502), (502, 501, 497), (501, 500, 497), (490, 503, 504), (491, 490, 504), (491, 504, 496), (489, 491, 496), (479, 486, 478), (478, 486, 481), (477, 455, 478), (477, 478, 481), (475, 451, 455), (477, 475, 455), (473, 446, 451), (475, 473, 451), (472, 444, 446), (473, 472, 446), (472, 505, 444), (471, 505, 472), (505, 471, 506), (506, 471, 464), (507, 464, 467), (506, 464, 507), (431, 467, 426), (467, 466, 426), (426, 466, 427), (466, 463, 427), (427, 463, 432), (463, 462, 432), (432, 462, 435), (462, 469, 435), (435, 485, 457), (469, 485, 435), (457, 485, 459), (485, 484, 459), (56, 508, 25), (508, 437, 24), (25, 508, 24), (508, 509, 437), (509, 439, 437), (510, 439, 509), (510, 441, 439), (511, 441, 510), (511, 442, 441), (512, 442, 511), (512, 448, 442), (513, 448, 512), (448, 513, 452), (452, 514, 453), (514, 515, 453), (513, 516, 452), (516, 514, 452), (493, 492, 517), (493, 517, 518), (494, 518, 519), (494, 493, 518), (492, 496, 520), (492, 520, 517), (497, 521, 522), (497, 499, 521), (499, 494, 519), (499, 519, 521), (55, 502, 523), (51, 502, 55), (502, 497, 522), (502, 522, 523), (504, 503, 524), (504, 524, 525), (496, 525, 520), (496, 504, 525), (55, 508, 56), (55, 523, 508), (522, 509, 508), (523, 522, 508), (521, 510, 509), (522, 521, 509), (519, 511, 510), (521, 519, 510), (518, 512, 511), (519, 518, 511), (518, 513, 512), (517, 513, 518), (524, 515, 514), (525, 524, 514), (525, 514, 516), (520, 525, 516), (520, 516, 513), (517, 520, 513), (526, 431, 430), (527, 528, 506), (528, 505, 506), (505, 528, 529), (505, 529, 444), (529, 530, 444), (444, 530, 445), (531, 506, 507), (527, 506, 531), (532, 488, 533), (534, 430, 535), (526, 430, 534), (61, 536, 537), (535, 428, 532), (430, 428, 535), (532, 429, 488), (428, 429, 532), (526, 534, 537), (536, 526, 537), (538, 527, 531), (58, 527, 538), (539, 540, 501), (501, 540, 500), (540, 541, 500), (500, 541, 498), (541, 533, 495), (541, 495, 498), (533, 488, 495), (540, 534, 541), (534, 535, 541), (62, 61, 539), (61, 537, 539), (541, 535, 533), (535, 532, 533), (537, 534, 539), (534, 540, 539), (58, 43, 527), (43, 528, 527), (528, 43, 32), (528, 32, 529), (32, 31, 529), (31, 530, 529), (507, 467, 431), (531, 507, 526), (507, 431, 526), (538, 531, 526), (536, 538, 526), (60, 58, 538), (542, 543, 544), (542, 544, 545), (543, 546, 544), (543, 547, 546), (548, 545, 549), (548, 542, 545), (550, 548, 551), (548, 549, 551), (436, 552, 245), (436, 245, 22), (438, 553, 552), (438, 552, 436), (440, 554, 553), (440, 553, 438), (555, 554, 440), (443, 555, 440), (447, 445, 556), (445, 557, 556), (558, 555, 443), (449, 558, 443), (447, 556, 450), (450, 556, 559), (558, 449, 560), (560, 449, 453), (450, 559, 454), (559, 561, 454), (562, 563, 458), (459, 562, 458), (562, 550, 563), (550, 551, 563), (564, 565, 566), (567, 564, 566), (568, 569, 570), (570, 569, 571), (564, 568, 565), (568, 570, 565), (572, 567, 566), (572, 566, 573), (574, 575, 576), (577, 575, 574), (578, 576, 579), (576, 575, 579), (580, 578, 581), (578, 579, 581), (479, 454, 582), (454, 561, 582), (583, 580, 584), (580, 581, 584), (483, 585, 484), (484, 585, 586), (586, 585, 573), (585, 572, 573), (579, 564, 567), (581, 579, 567), (577, 569, 568), (575, 577, 568), (579, 568, 564), (575, 568, 579), (581, 567, 572), (584, 581, 572), (486, 583, 585), (483, 486, 585), (583, 584, 585), (585, 584, 572), (587, 545, 588), (549, 545, 587), (551, 549, 589), (589, 549, 587), (490, 563, 590), (458, 563, 490), (563, 551, 590), (590, 551, 589), (591, 587, 592), (587, 588, 592), (592, 588, 593), (588, 594, 593), (595, 589, 591), (589, 587, 591), (596, 597, 598), (599, 597, 596), (593, 594, 598), (594, 596, 598), (267, 268, 600), (600, 268, 601), (599, 600, 597), (600, 601, 597), (503, 490, 602), (490, 590, 602), (602, 590, 595), (590, 589, 595), (486, 479, 582), (486, 582, 583), (582, 580, 583), (561, 580, 582), (578, 580, 561), (559, 578, 561), (576, 578, 559), (556, 576, 559), (574, 576, 556), (557, 574, 556), (603, 574, 557), (603, 577, 574), (577, 603, 604), (577, 604, 569), (569, 604, 605), (569, 605, 571), (571, 547, 543), (570, 571, 543), (570, 543, 542), (565, 570, 542), (565, 542, 548), (566, 565, 548), (566, 548, 550), (573, 566, 550), (586, 573, 550), (586, 550, 562), (586, 562, 459), (484, 586, 459), (606, 273, 248), (552, 606, 245), (606, 248, 245), (607, 606, 552), (553, 607, 552), (553, 608, 607), (554, 608, 553), (554, 609, 608), (555, 609, 554), (555, 610, 609), (558, 610, 555), (558, 611, 610), (611, 558, 560), (612, 560, 453), (515, 612, 453), (613, 611, 560), (612, 613, 560), (591, 592, 614), (614, 592, 615), (592, 593, 615), (615, 593, 616), (595, 591, 617), (617, 591, 614), (598, 597, 618), (618, 597, 619), (616, 598, 618), (593, 598, 616), (601, 268, 272), (601, 272, 620), (619, 601, 620), (597, 601, 619), (503, 602, 524), (524, 602, 621), (621, 595, 617), (602, 595, 621), (606, 272, 273), (620, 272, 606), (619, 620, 606), (607, 619, 606), (618, 619, 607), (608, 618, 607), (616, 618, 608), (609, 616, 608), (615, 616, 609), (610, 615, 609), (611, 615, 610), (611, 614, 615), (524, 621, 612), (515, 524, 612), (621, 617, 613), (612, 621, 613), (617, 614, 611), (613, 617, 611), (547, 622, 546), (603, 623, 604), (623, 624, 604), (625, 603, 557), (623, 603, 625), (530, 557, 445), (530, 625, 557), (604, 624, 626), (604, 626, 605), (588, 627, 628), (546, 622, 629), (546, 629, 630), (631, 278, 632), (544, 546, 630), (544, 630, 627), (545, 544, 627), (545, 627, 588), (622, 631, 632), (629, 622, 632), (624, 275, 633), (624, 633, 626), (634, 600, 599), (634, 635, 600), (636, 599, 596), (636, 634, 599), (628, 636, 594), (594, 636, 596), (588, 628, 594), (630, 629, 636), (629, 634, 636), (632, 278, 635), (278, 279, 635), (627, 630, 628), (630, 636, 628), (629, 632, 635), (634, 629, 635), (262, 275, 624), (623, 262, 624), (251, 623, 625), (262, 623, 251), (530, 31, 625), (31, 251, 625), (571, 605, 547), (547, 605, 622), (605, 626, 622), (626, 633, 622), (633, 631, 622), (275, 277, 633), (62, 539, 50), (50, 539, 501), (60, 538, 637), (61, 637, 536), (637, 538, 536), (635, 267, 600), (635, 279, 267), (633, 277, 638), (633, 638, 631), (638, 278, 631)])
me_snake_01_lwo.materials.append(mat_default)
me_snake_01_lwo.use_remesh_preserve_volume = False
me_snake_01_lwo.use_remesh_preserve_attributes = False
me_snake_01_lwo.use_mirror_vertex_groups = False
me_snake_01_lwo.update()
arm_armature = bpy.data.armatures.new('Armature')  # bones are not reproduced

# ---- objects
ob_armature = bpy.data.objects.new('Armature', arm_armature)
ob_snake_01_lwo = bpy.data.objects.new('snake_01.lwo', me_snake_01_lwo)

# ---- transforms, parenting, visibility, modifiers, constraints
ob_armature.location = (0.0, 0.0, 0.0)
ob_armature.show_in_front = True
ob_armature.lineart.crease_threshold = 0.0
ob_snake_01_lwo.parent = ob_armature
ob_snake_01_lwo.location = (0.0, 0.0, 0.0)
ob_snake_01_lwo.lineart.crease_threshold = 0.0
_vg = ob_snake_01_lwo.vertex_groups.new(name='Bone')
for _i, _w in zip([9, 10, 11, 12, 13, 14, 15, 16, 45, 46, 107, 108, 109, 227, 228, 229, 239, 240, 241, 242, 264, 316, 317, 318, 423, 424, 425], [0.9999, 0.9993, 1.0, 0.9997, 1.0, 0.9997, 0.9955, 0.9687, 0.9932, 0.9939, 0.9959, 0.9945, 0.9738, 0.002393, 0.9456, 0.002734, 0.9994, 0.9997, 0.9999, 0.9756, 0.9958, 0.9985, 0.998, 0.9787, 0.9236, 0.01615, 0.01648]): _vg.add([_i], _w, 'REPLACE')
_vg = ob_snake_01_lwo.vertex_groups.new(name='Bone.001')
for _i, _w in zip([191, 192, 193, 194, 195, 196, 197, 198, 199, 200, 201, 202, 203, 204, 205, 206, 207, 208, 209, 210, 211, 212, 213, 214, 215, 216, 217, 218, 219, 220, 221, 224, 225, 391, 392, 393, 394, 395, 396, 397, 398, 399, 400, 401, 402, 403, 404, 405, 406, 407, 408, 409, 410, 411, 412, 413, 414, 415, 416, 417], [0.07863, 0.05124, 0.04594, 0.04163, 0.03774, 0.0192, 0.04085, 0.03924, 0.04077, 0.9406, 0.9053, 0.9444, 0.9503, 0.9646, 0.969, 0.9535, 0.955, 0.9628, 0.9468, 0.9622, 0.964, 0.9675, 0.9726, 0.9808, 0.9693, 0.971, 0.9717, 0.03409, 0.01536, 0.01382, 0.00803, 0.00487, 0.002425, 0.04321, 0.07728, 0.03516, 0.02895, 0.02962, 0.02787, 0.02701, 0.03087, 0.9071, 0.9453, 0.9498, 0.9573, 0.9688, 0.9611, 0.9622, 0.968, 0.9661, 0.9486, 0.9682, 0.9731, 0.9766, 0.9754, 0.9768, 0.9762, 0.008145, 0.03039, 0.006187]): _vg.add([_i], _w, 'REPLACE')
_vg = ob_snake_01_lwo.vertex_groups.new(name='Bone.002')
for _i, _w in zip([173, 174, 175, 176, 177, 178, 179, 180, 181, 182, 183, 184, 185, 186, 187, 188, 189, 190, 191, 192, 193, 194, 195, 196, 197, 198, 199, 375, 376, 377, 378, 379, 380, 381, 382, 383, 384, 385, 386, 387, 388, 389, 390, 391, 392, 393, 394, 395, 396, 397, 398], [0.05481, 0.02571, 0.02415, 0.0284, 0.03237, 0.02166, 0.03271, 0.03541, 0.03516, 0.8726, 0.9164, 0.9193, 0.9168, 0.9196, 0.9312, 0.9141, 0.9129, 0.9162, 0.06761, 0.03589, 0.03172, 0.03042, 0.01629, 0.008518, 0.03045, 0.0307, 0.0197, 0.01813, 0.05376, 0.01513, 0.01863, 0.02675, 0.02307, 0.02646, 0.02778, 0.925, 0.8751, 0.9293, 0.928, 0.9261, 0.9252, 0.9232, 0.9245, 0.02824, 0.06659, 0.02275, 0.01967, 0.009944, 0.01939, 0.02036, 0.0118]): _vg.add([_i], _w, 'REPLACE')
_vg = ob_snake_01_lwo.vertex_groups.new(name='Bone.003')
for _i, _w in zip([155, 156, 157, 158, 159, 160, 161, 162, 163, 164, 165, 166, 167, 168, 169, 170, 171, 172, 173, 174, 175, 176, 177, 178, 179, 180, 181, 359, 360, 361, 362, 363, 364, 365, 366, 367, 368, 369, 370, 371, 372, 373, 374, 375, 376, 377, 378, 379, 380, 381, 382], [0.05771, 0.03295, 0.0286, 0.02937, 0.02593, 0.0155, 0.03105, 0.03215, 0.03094, 0.8892, 0.924, 0.9257, 0.9225, 0.9209, 0.931, 0.919, 0.9167, 0.9171, 0.05058, 0.01727, 0.01646, 0.02052, 0.02111, 0.01094, 0.0237, 0.02558, 0.02435, 0.02693, 0.05662, 0.02074, 0.02062, 0.02082, 0.02212, 0.02369, 0.02375, 0.931, 0.8915, 0.9345, 0.932, 0.9262, 0.9286, 0.9256, 0.9245, 0.01047, 0.04934, 0.008347, 0.0117, 0.01613, 0.01501, 0.01754, 0.01776]): _vg.add([_i], _w, 'REPLACE')
_vg = ob_snake_01_lwo.vertex_groups.new(name='Bone.004')
for _i, _w in zip([137, 138, 139, 140, 141, 143, 144, 145, 146, 147, 148, 149, 150, 151, 152, 153, 154, 155, 156, 157, 158, 159, 160, 161, 162, 163, 343, 344, 345, 346, 348, 349, 350, 351, 352, 353, 354, 355, 356, 357, 358, 359, 360, 361, 362, 363, 364, 365, 366], [0.05067, 0.0275, 0.0197, 0.01701, 0.002798, 0.01489, 0.01303, 0.0102, 0.8989, 0.9268, 0.9327, 0.9342, 0.9442, 0.9531, 0.935, 0.9359, 0.9382, 0.05327, 0.0243, 0.02112, 0.02179, 0.01651, 0.007094, 0.02276, 0.02321, 0.02152, 0.02382, 0.0496, 0.01434, 0.0109, 0.008348, 0.006592, 0.004496, 0.9314, 0.9009, 0.9388, 0.9411, 0.9484, 0.9422, 0.9428, 0.9442, 0.01878, 0.05227, 0.01391, 0.01377, 0.01191, 0.0146, 0.01551, 0.01502]): _vg.add([_i], _w, 'REPLACE')
_vg = ob_snake_01_lwo.vertex_groups.new(name='Bone.005')
_vg = ob_snake_01_lwo.vertex_groups.new(name='Bone.006')
for _i, _w in zip([110, 111, 112, 113, 114, 115, 116, 117, 118, 119, 120, 121, 122, 123, 124, 125, 126, 127, 128, 129, 130, 131, 132, 133, 134, 135, 136, 319, 320, 321, 322, 323, 324, 325, 326, 327, 328, 329, 330, 331, 332, 333, 334, 335, 336, 337, 338, 339, 340, 341, 342], [0.06761, 0.05243, 0.04429, 0.04911, 0.01263, 0.02305, 0.03968, 0.04199, 0.03723, 0.8377, 0.8712, 0.8838, 0.8893, 0.9199, 0.9332, 0.8949, 0.8997, 0.905, 0.06369, 0.08022, 0.05813, 0.05547, 0.0305, 0.01718, 0.05285, 0.05047, 0.04516, 0.06651, 0.04994, 0.03562, 0.04122, 0.01809, 0.03072, 0.0328, 0.02929, 0.8404, 0.8764, 0.8918, 0.8985, 0.9259, 0.9097, 0.9049, 0.9139, 0.07911, 0.06129, 0.05437, 0.05112, 0.02486, 0.0462, 0.04147, 0.03673]): _vg.add([_i], _w, 'REPLACE')
_vg = ob_snake_01_lwo.vertex_groups.new(name='Bone.007')
for _i, _w in zip([0, 1, 2, 3, 4, 5, 6, 7, 8, 17, 18, 19, 20, 21, 22, 23, 24, 25, 26, 27, 28, 29, 30, 31, 32, 33, 34, 35, 36, 37, 38, 39, 40, 41, 42, 43, 44, 47, 48, 49, 50, 51, 52, 53, 54, 55, 56, 57, 58, 59, 60, 61, 62, 63, 64, 65, 66, 67, 68, 69, 70, 71, 72, 73, 74, 75, 76, 77, 78, 79, 80, 81, 82, 83, 84, 85, 86, 87, 88, 89, 90, 91, 92, 93, 94, 95, 96, 97, 98, 99, 100, 101, 102, 103, 104, 105, 106, 230, 231, 232, 233, 234, 235, 236, 237, 238, 243, 244, 245, 246, 247, 248, 249, 250, 251, 252, 253, 254, 255, 256, 257, 258, 259, 260, 261, 262, 263, 265, 266, 267, 268, 269, 270, 271, 272, 273, 274, 275, 276, 277, 278, 279, 280, 281, 282, 283, 284, 285, 286, 287, 288, 289, 290, 291, 292, 293, 294, 295, 296, 297, 298, 299, 300, 301, 302, 303, 304, 305, 306, 307, 308, 309, 310, 311, 312, 313, 314, 315, 501, 502, 508, 523, 527, 528, 531, 536, 537, 538, 539, 600, 601, 606, 620, 623, 624, 631, 632, 633, 635, 637, 638], [0.6522, 0.3306, 0.6973, 0.3555, 0.346, 0.1792, 0.2969, 0.1546, 0.4942, 0.4104, 0.188, 0.3997, 0.1874, 0.2314, 0.06838, 0.2208, 0.07845, 0.09344, 0.1965, 0.08029, 0.08022, 0.02306, 0.0199, 0.005284, 0.009617, 0.1629, 0.07956, 0.08575, 0.1734, 0.3361, 0.3454, 0.1701, 0.353, 0.08054, 0.03223, 0.02085, 0.4622, 0.5213, 0.5295, 0.438, 0.07262, 0.07255, 0.09059, 0.1546, 0.1764, 0.08152, 0.0931, 0.03703, 0.02811, 0.05235, 0.04052, 0.0518, 0.06211, 0.9085, 0.9198, 0.9175, 0.8363, 0.7491, 0.7588, 0.7293, 0.8902, 0.8484, 0.8604, 0.8434, 0.9665, 0.9622, 0.9586, 0.9628, 0.9496, 0.9509, 0.9514, 0.9684, 0.971, 0.9638, 0.9695, 0.8102, 0.8156, 0.8, 0.8422, 0.9191, 0.9158, 0.9255, 0.8173, 0.8712, 0.8704, 0.869, 0.1148, 0.09492, 0.1269, 0.1246, 0.1291, 0.1313, 0.1247, 0.09732, 0.1209, 0.1099, 0.1041, 0.3226, 0.7175, 0.3487, 0.6684, 0.1733, 0.2877, 0.145, 0.3435, 0.4883, 0.4001, 0.1859, 0.07371, 0.2257, 0.189, 0.08708, 0.07892, 0.01817, 0.008073, 0.08212, 0.1594, 0.1692, 0.07668, 0.3359, 0.3447, 0.1675, 0.3535, 0.0782, 0.02847, 0.01742, 0.4547, 0.5292, 0.4362, 0.06594, 0.06579, 0.08592, 0.1441, 0.1657, 0.07479, 0.0864, 0.03255, 0.02366, 0.04882, 0.03494, 0.04673, 0.05825, 0.9198, 0.9324, 0.9296, 0.8464, 0.7526, 0.7356, 0.8993, 0.8648, 0.8496, 0.9728, 0.9687, 0.9645, 0.9673, 0.9529, 0.9549, 0.974, 0.9739, 0.9741, 0.8249, 0.8205, 0.8098, 0.8496, 0.9194, 0.9314, 0.8252, 0.8747, 0.8755, 0.08822, 0.1073, 0.1197, 0.1187, 0.1277, 0.1196, 0.09158, 0.1069, 0.09954, 0.02134, 0.02058, 0.03872, 0.03276, 0.009638, 0.01149, 0.0003882, 0.02622, 0.01856, 0.0261, 0.02372, 0.01331, 0.01248, 0.02984, 0.02407, 0.008379, 0.005933, 0.0205, 0.01183, 0.02085, 0.01608, 0.05168, 0.04651]): _vg.add([_i], _w, 'REPLACE')
_vg = ob_snake_01_lwo.vertex_groups.new(name='Bone.008')
for _i, _w in zip([0, 1, 2, 3, 4, 5, 6, 7, 8, 17, 18, 19, 20, 21, 22, 23, 24, 25, 26, 27, 28, 29, 30, 31, 32, 33, 34, 35, 36, 37, 38, 39, 40, 41, 42, 43, 44, 47, 48, 49, 50, 51, 52, 53, 54, 55, 56, 57, 58, 59, 60, 61, 62, 63, 64, 65, 66, 67, 68, 69, 70, 71, 72, 73, 78, 79, 80, 230, 231, 232, 233, 234, 235, 236, 237, 238, 243, 244, 245, 246, 247, 248, 249, 250, 251, 252, 253, 254, 255, 256, 257, 258, 259, 260, 261, 262, 263, 265, 266, 267, 268, 269, 270, 271, 272, 273, 274, 275, 276, 277, 278, 279, 280, 281, 282, 283, 284, 285, 286, 287, 288, 293, 294, 426, 427, 428, 429, 430, 431, 432, 433, 434, 435, 436, 437, 438, 439, 440, 441, 442, 443, 444, 445, 446, 447, 448, 449, 450, 451, 452, 453, 454, 455, 456, 457, 458, 459, 460, 461, 462, 463, 464, 465, 466, 467, 468, 469, 470, 471, 472, 473, 474, 475, 476, 477, 478, 479, 480, 481, 482, 483, 484, 485, 486, 487, 488, 489, 490, 491, 492, 493, 494, 495, 496, 497, 498, 499, 500, 501, 502, 503, 504, 505, 506, 507, 508, 509, 510, 511, 512, 513, 514, 515, 516, 517, 518, 519, 520, 521, 522, 523, 524, 525, 526, 527, 528, 529, 530, 531, 532, 533, 534, 535, 536, 537, 538, 539, 540, 541, 542, 543, 544, 545, 546, 547, 548, 549, 550, 551, 552, 553, 554, 555, 556, 557, 558, 559, 560, 561, 562, 563, 564, 565, 566, 567, 568, 569, 570, 571, 572, 573, 574, 575, 576, 577, 578, 579, 580, 581, 582, 583, 584, 585, 586, 587, 588, 589, 590, 591, 592, 593, 594, 595, 596, 597, 598, 599, 600, 601, 602, 603, 604, 605, 606, 607, 608, 609, 610, 611, 612, 613, 614, 615, 616, 617, 618, 619, 620, 621, 622, 623, 624, 625, 626, 627, 628, 629, 630, 631, 632, 633, 634, 635, 636, 637, 638], [0.3471, 0.669, 0.3019, 0.644, 0.6538, 0.8207, 0.7028, 0.8452, 0.5051, 0.5894, 0.8119, 0.6001, 0.8125, 0.7681, 0.9315, 0.7788, 0.9214, 0.9064, 0.8032, 0.9197, 0.9197, 0.9635, 0.965, 0.9723, 0.9702, 0.837, 0.9204, 0.9142, 0.8265, 0.6638, 0.6544, 0.8298, 0.6469, 0.9194, 0.9589, 0.9646, 0.5372, 0.4784, 0.4701, 0.5618, 0.9273, 0.9274, 0.9093, 0.8452, 0.8233, 0.9184, 0.9068, 0.9565, 0.9609, 0.9476, 0.9547, 0.9482, 0.9378, 0.0886, 0.07713, 0.07913, 0.1616, 0.2493, 0.2394, 0.2695, 0.1073, 0.1502, 0.1379, 0.1553, 0.02752, 0.02461, 0.02648, 0.6771, 0.2819, 0.6509, 0.3311, 0.8266, 0.7121, 0.8549, 0.6564, 0.5112, 0.5997, 0.8141, 0.9262, 0.7739, 0.8107, 0.9128, 0.9211, 0.9659, 0.971, 0.9178, 0.8405, 0.8308, 0.9233, 0.664, 0.6552, 0.8325, 0.6465, 0.9218, 0.9607, 0.9663, 0.5449, 0.4704, 0.5636, 0.934, 0.9341, 0.914, 0.8558, 0.8341, 0.9251, 0.9135, 0.9587, 0.9632, 0.9506, 0.9575, 0.9516, 0.9417, 0.07797, 0.06529, 0.06782, 0.152, 0.2459, 0.2634, 0.09867, 0.1337, 0.1493, 0.02192, 0.02187, 0.9899, 0.9945, 0.9919, 0.9957, 0.9868, 0.9834, 0.9987, 0.9989, 0.9993, 0.9991, 0.9811, 0.9761, 0.9918, 0.9882, 0.9964, 0.9932, 0.998, 0.999, 0.9838, 0.9854, 0.9917, 0.9911, 0.9994, 0.9997, 0.9956, 0.9955, 0.9998, 0.9999, 0.9986, 0.9985, 0.9994, 0.9992, 0.9994, 0.9993, 0.9951, 0.9986, 0.9987, 0.9944, 0.9818, 0.9887, 0.9895, 0.9836, 0.9989, 0.9991, 0.9885, 0.981, 0.9847, 0.9914, 0.9951, 0.9954, 0.9985, 0.9986, 0.9987, 0.9988, 0.9988, 0.9988, 0.999, 0.999, 0.9992, 0.9991, 0.9989, 0.9993, 0.9974, 0.9995, 0.9996, 0.9996, 0.9995, 0.9979, 0.9953, 0.9943, 0.9996, 0.9813, 0.9873, 0.9881, 0.9813, 0.9643, 0.9647, 0.9997, 0.9997, 0.9774, 0.9775, 0.9803, 0.9556, 0.9775, 0.9869, 0.9951, 0.9984, 0.9996, 0.9999, 0.9999, 0.9998, 0.9995, 0.9982, 0.9949, 0.9998, 0.9864, 0.9772, 0.9586, 0.9999, 0.9999, 0.9778, 0.9702, 0.9692, 0.9759, 0.9775, 0.9748, 0.9937, 0.9939, 0.977, 0.9867, 0.9619, 0.9657, 0.9619, 0.9631, 0.9803, 0.9873, 0.995, 0.9907, 0.9929, 0.9962, 0.9882, 0.9847, 0.9988, 0.9991, 0.9992, 0.9993, 0.9786, 0.9898, 0.9943, 0.9984, 0.9919, 0.9843, 0.9996, 0.9957, 0.9999, 0.9986, 0.9992, 0.9994, 0.9955, 0.9949, 0.9988, 0.9987, 0.9895, 0.983, 0.9902, 0.9848, 0.999, 0.9991, 0.9852, 0.9892, 0.9917, 0.9821, 0.9956, 0.9954, 0.9986, 0.9986, 0.9987, 0.9989, 0.9988, 0.999, 0.9992, 0.9994, 0.998, 0.9996, 0.9996, 0.9996, 0.9984, 0.9963, 0.9954, 0.9997, 0.9893, 0.984, 0.9901, 0.984, 0.9683, 0.9687, 0.9997, 0.9787, 0.979, 0.9818, 0.96, 0.9803, 0.9889, 0.9961, 0.9988, 0.9997, 0.9999, 0.9999, 0.9997, 0.9987, 0.9959, 0.9999, 0.9885, 0.9802, 0.9629, 0.9999, 0.9798, 0.9708, 0.972, 0.9766, 0.9766, 0.9947, 0.995, 0.9795, 0.9884, 0.9647, 0.9691, 0.9646, 0.9827, 0.9669, 0.9891, 0.9483, 0.9517]): _vg.add([_i], _w, 'REPLACE')
_vg = ob_snake_01_lwo.vertex_groups.new(name='Bone.009')
for _i, _w in zip([74, 75, 76, 81, 85, 86, 87, 88, 89, 90, 91, 92, 93, 94, 95, 96, 97, 98, 99, 100, 101, 102, 103, 104, 105, 106, 110, 111, 112, 113, 114, 115, 116, 117, 118, 119, 120, 121, 122, 123, 124, 125, 126, 127, 291, 298, 299, 300, 301, 302, 303, 304, 305, 306, 307, 308, 309, 310, 311, 312, 313, 314, 315, 319, 320, 321, 322, 323, 324, 325, 326, 327, 328, 329, 330, 331, 332, 333, 334], [0.002638, 0.008624, 0.01153, 0.0003516, 0.1872, 0.1817, 0.1973, 0.1545, 0.07541, 0.07894, 0.06971, 0.1798, 0.1248, 0.1262, 0.1279, 0.8803, 0.8988, 0.869, 0.8713, 0.8679, 0.8654, 0.8715, 0.896, 0.8706, 0.883, 0.8891, 0.9153, 0.935, 0.9423, 0.9395, 0.9623, 0.9559, 0.9455, 0.9441, 0.9472, 0.07425, 0.05983, 0.05381, 0.05146, 0.02569, 0.01331, 0.04819, 0.04403, 0.03927, 0.003314, 0.173, 0.1775, 0.1881, 0.1477, 0.07572, 0.06436, 0.1724, 0.1223, 0.1218, 0.9063, 0.8886, 0.8769, 0.8778, 0.8693, 0.8771, 0.9026, 0.8865, 0.8943, 0.917, 0.9385, 0.9482, 0.9449, 0.9591, 0.9516, 0.9503, 0.9526, 0.07302, 0.05747, 0.05009, 0.04441, 0.0201, 0.03473, 0.03889, 0.03091]): _vg.add([_i], _w, 'REPLACE')
_vg = ob_snake_01_lwo.vertex_groups.new(name='Bone.010')
for _i, _w in zip([119, 120, 121, 122, 123, 124, 125, 126, 127, 128, 129, 130, 131, 132, 133, 134, 135, 136, 137, 138, 139, 140, 141, 142, 143, 144, 145, 327, 328, 329, 330, 331, 332, 333, 334, 335, 336, 337, 338, 339, 340, 341, 342, 343, 344, 345, 346, 347, 348, 349, 350], [0.08035, 0.06349, 0.05799, 0.05528, 0.03033, 0.01717, 0.05252, 0.05014, 0.04522, 0.868, 0.8319, 0.8811, 0.887, 0.9191, 0.9328, 0.8927, 0.8978, 0.9039, 0.06295, 0.04504, 0.03714, 0.03373, 0.01468, 0.003948, 0.0307, 0.02801, 0.02425, 0.07923, 0.06114, 0.05419, 0.05092, 0.02456, 0.04072, 0.04548, 0.03663, 0.8346, 0.8734, 0.8893, 0.8964, 0.925, 0.9029, 0.9079, 0.9129, 0.04068, 0.06199, 0.03069, 0.02636, 0.009994, 0.02281, 0.02026, 0.01738]): _vg.add([_i], _w, 'REPLACE')
_vg = ob_snake_01_lwo.vertex_groups.new(name='Bone.011')
for _i, _w in zip([128, 129, 130, 131, 132, 133, 134, 135, 136, 137, 138, 139, 140, 141, 142, 143, 144, 145, 146, 147, 148, 149, 150, 152, 153, 154, 335, 336, 337, 338, 339, 340, 341, 342, 343, 344, 345, 346, 347, 348, 349, 350, 351, 352, 353, 354, 356, 357, 358], [0.06078, 0.0773, 0.05459, 0.05198, 0.02542, 0.01282, 0.04899, 0.04458, 0.03915, 0.878, 0.9081, 0.9169, 0.9204, 0.9388, 0.9492, 0.9234, 0.926, 0.9297, 0.04183, 0.016, 0.01141, 0.01012, 0.0003902, 0.009209, 0.008273, 0.006016, 0.07617, 0.05843, 0.05095, 0.04558, 0.02004, 0.03987, 0.0355, 0.03107, 0.9126, 0.8801, 0.9234, 0.9278, 0.9435, 0.9313, 0.9337, 0.9365, 0.01207, 0.04021, 0.005991, 0.004005, 0.002839, 0.002148, 0.000723]): _vg.add([_i], _w, 'REPLACE')
_vg = ob_snake_01_lwo.vertex_groups.new(name='Bone.012')
for _i, _w in zip([146, 147, 148, 149, 150, 152, 153, 154, 155, 156, 157, 158, 159, 160, 161, 162, 163, 164, 165, 166, 167, 168, 169, 170, 171, 172, 351, 352, 353, 354, 355, 356, 357, 358, 359, 360, 361, 362, 363, 364, 365, 366, 367, 368, 369, 370, 371, 372, 373, 374], [0.04794, 0.02244, 0.01662, 0.01536, 0.006772, 0.01492, 0.01442, 0.01242, 0.8834, 0.918, 0.9221, 0.9215, 0.9263, 0.9367, 0.9202, 0.9194, 0.921, 0.05623, 0.02699, 0.02587, 0.02934, 0.0299, 0.01976, 0.03255, 0.0346, 0.03385, 0.01819, 0.04615, 0.01077, 0.008736, 0.002715, 0.007997, 0.007726, 0.006595, 0.9242, 0.8857, 0.9302, 0.9305, 0.9315, 0.9293, 0.9281, 0.9283, 0.02002, 0.05518, 0.01719, 0.01988, 0.0247, 0.02315, 0.02588, 0.02665]): _vg.add([_i], _w, 'REPLACE')
_vg = ob_snake_01_lwo.vertex_groups.new(name='Bone.013')
for _i, _w in zip([164, 165, 166, 167, 168, 169, 170, 171, 172, 173, 174, 175, 176, 177, 178, 179, 180, 181, 182, 183, 184, 185, 186, 187, 188, 189, 190, 367, 368, 369, 370, 371, 372, 373, 374, 375, 376, 377, 378, 379, 380, 381, 382, 383, 384, 385, 386, 387, 388, 389, 390], [0.04685, 0.01801, 0.01624, 0.01919, 0.02205, 0.01323, 0.02258, 0.02499, 0.02509, 0.8881, 0.9249, 0.9263, 0.9221, 0.9199, 0.931, 0.9182, 0.9158, 0.9167, 0.06345, 0.03281, 0.03075, 0.03411, 0.02635, 0.01889, 0.03704, 0.03883, 0.03005, 0.01189, 0.04492, 0.00867, 0.01093, 0.01743, 0.01435, 0.01733, 0.01873, 0.9327, 0.8904, 0.9356, 0.9322, 0.9256, 0.9282, 0.9251, 0.9243, 0.02451, 0.06236, 0.02098, 0.02321, 0.02019, 0.02621, 0.02882, 0.02215]): _vg.add([_i], _w, 'REPLACE')
_vg = ob_snake_01_lwo.vertex_groups.new(name='Bone.015')
for _i, _w in zip([16, 109, 209, 210, 211, 212, 213, 215, 216, 217, 218, 219, 220, 221, 222, 223, 224, 225, 226, 227, 228, 229, 407, 408, 409, 410, 415, 416, 417, 418, 419, 420, 421, 422, 423, 424, 425], [0.0111, 0.0009981, 0.04377, 0.01904, 0.01607, 0.01026, 0.002282, 0.007398, 0.004529, 0.004037, 0.9389, 0.9515, 0.9524, 0.9549, 0.9652, 0.9767, 0.9556, 0.9572, 0.9638, 0.9738, 0.05439, 0.9736, 0.01236, 0.04081, 0.008672, 0.0002852, 0.9571, 0.9419, 0.9583, 0.9628, 0.9714, 0.9659, 0.9645, 0.9705, 0.07644, 0.9669, 0.9668]): _vg.add([_i], _w, 'REPLACE')
_vg = ob_snake_01_lwo.vertex_groups.new(name='Bone.014')
for _i, _w in zip([182, 183, 184, 185, 186, 187, 188, 189, 190, 191, 192, 193, 194, 195, 196, 197, 198, 199, 200, 201, 202, 203, 204, 205, 206, 207, 208, 383, 384, 385, 386, 387, 388, 389, 390, 391, 392, 393, 394, 395, 396, 397, 398, 399, 400, 401, 402, 403, 404, 405, 406], [0.05578, 0.02565, 0.02281, 0.02457, 0.02774, 0.0135, 0.02701, 0.02775, 0.03035, 0.8489, 0.9033, 0.9089, 0.9119, 0.9215, 0.9349, 0.9123, 0.913, 0.9181, 0.05428, 0.08504, 0.05107, 0.04214, 0.01655, 0.008891, 0.03664, 0.03423, 0.0198, 0.01818, 0.05477, 0.01408, 0.01492, 0.02186, 0.01742, 0.0188, 0.02298, 0.9122, 0.8515, 0.9192, 0.9241, 0.929, 0.9248, 0.9248, 0.9274, 0.08374, 0.05026, 0.04277, 0.02972, 0.008928, 0.02317, 0.02147, 0.0105]): _vg.add([_i], _w, 'REPLACE')
_m = ob_snake_01_lwo.modifiers.new('Armature', 'ARMATURE')
_m.object = ob_armature

# ---- collection membership
col_collection_1.objects.link(ob_armature)
col_collection_1.objects.link(ob_snake_01_lwo)

# ---- scene / render settings (as saved in the file)
scene.frame_start = 0; scene.frame_end = 18; scene.frame_set(18)
scene.render.engine = 'BLENDER_EEVEE_NEXT'
scene.render.resolution_percentage = 50
scene.render.dither_intensity = 0.0
scene.cycles.use_denoising = False
scene.cycles.samples = 128
scene.cycles.sampling_pattern = 'TABULATED_SOBOL'
scene.cycles.light_sampling_threshold = 0.0
scene.cycles.use_adaptive_sampling = False
scene.cycles.use_light_tree = False
scene.cycles.blur_glossy = 0.0
scene.cycles.sample_clamp_indirect = 0.0
scene.view_settings.view_transform = 'Standard'
bpy.context.view_layer.update()

# ---- added for rendering (the .blend has no active camera and no usable light): camera, sun
cam_auto = bpy.data.cameras.new('AutoCamera')
cam_auto.lens = 50.0
cam_auto.sensor_width = 36.0
cam_auto.clip_end = 1000.0
ob_auto_camera = bpy.data.objects.new('AutoCamera', cam_auto)
scene.collection.objects.link(ob_auto_camera)
ob_auto_camera.location = (3.70849, -3.65303, 3.14919)
ob_auto_camera.rotation_euler = (1.09748, -7.21219e-08, 0.694738)
scene.camera = ob_auto_camera
light_auto_sun = bpy.data.lights.new('AutoSun', 'SUN')
light_auto_sun.energy = 3.0
light_auto_sun.angle = 0.0523599
ob_auto_sun = bpy.data.objects.new('AutoSun', light_auto_sun)
scene.collection.objects.link(ob_auto_sun)
ob_auto_sun.rotation_euler = (0.872665, 0.174533, 0.523599)
bpy.context.view_layer.update()
